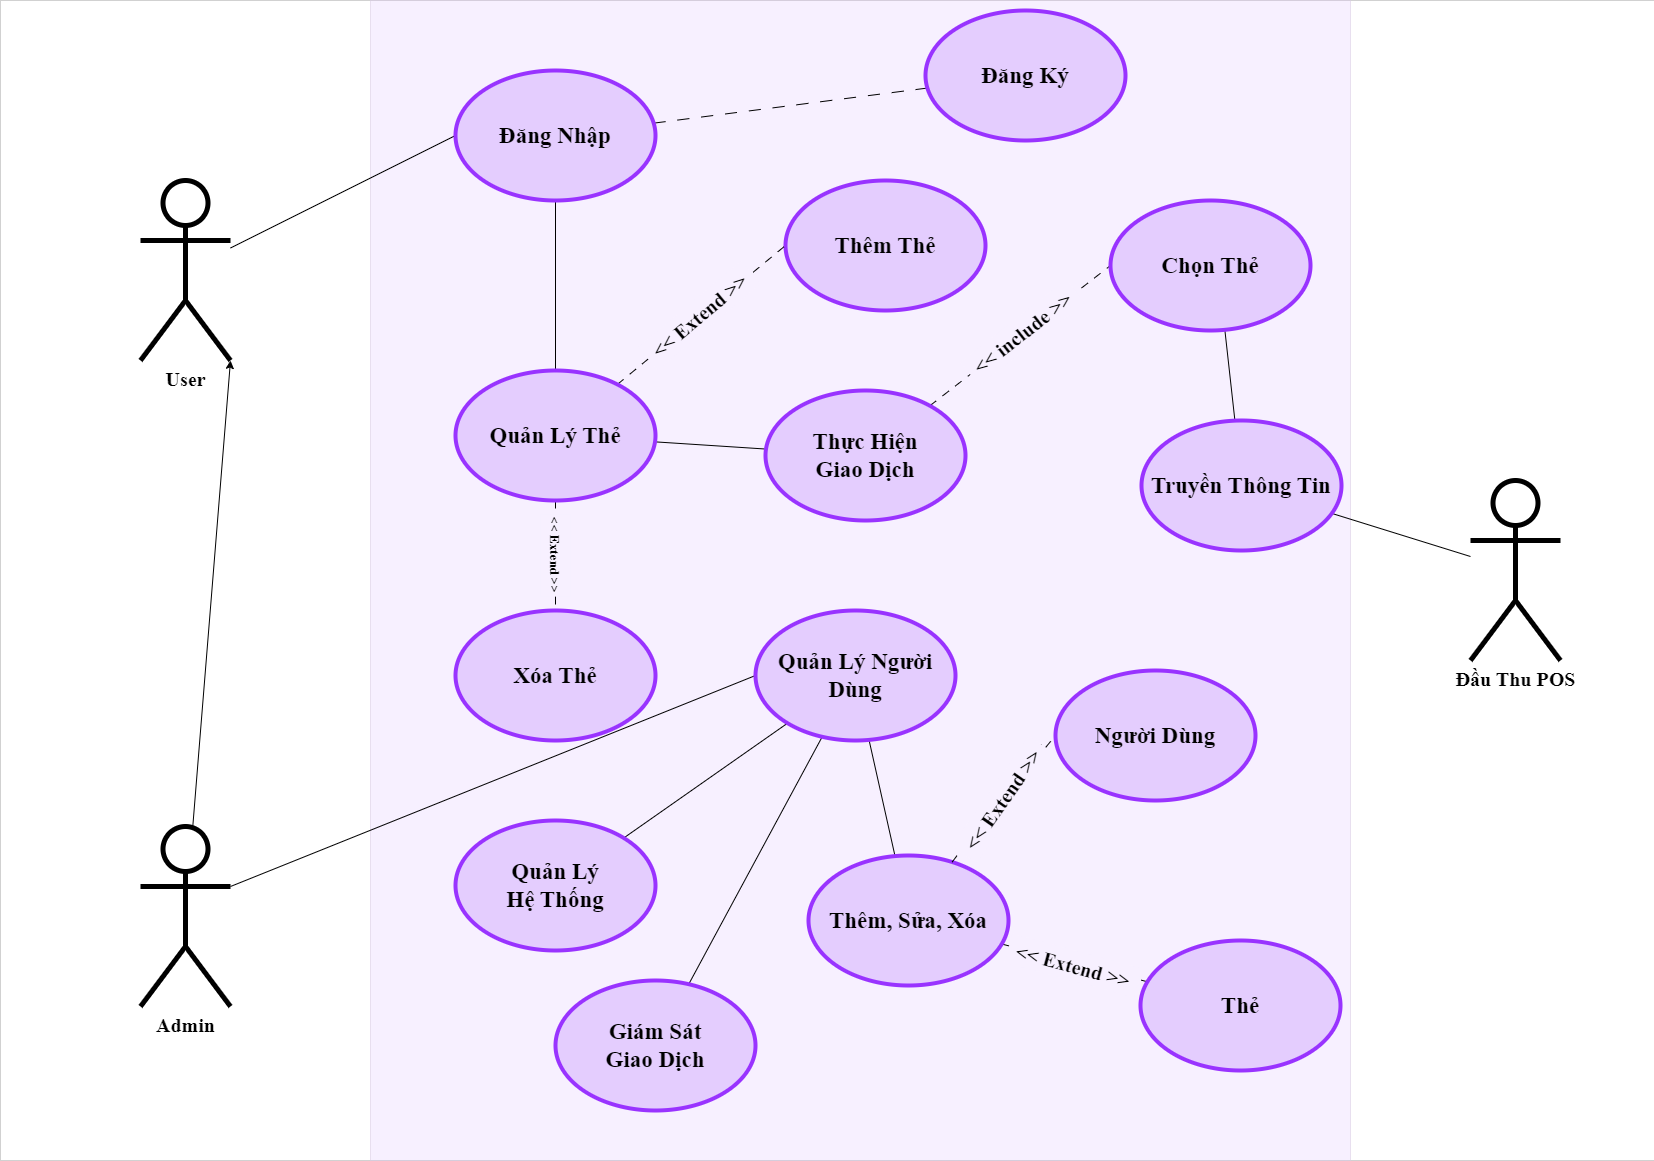

The diagram above was exported from draw.io. Its source (the exported page's mxGraphModel, read from the mxfile embedded in the PNG):
<mxGraphModel dx="2804" dy="1242" grid="1" gridSize="10" guides="1" tooltips="1" connect="1" arrows="1" fold="1" page="1" pageScale="1" pageWidth="827" pageHeight="1169" math="0" shadow="0">
  <root>
    <mxCell id="0" />
    <mxCell id="1" parent="0" />
    <mxCell id="CSguIadH7xmPIbkp9ipI-13" value="" style="rounded=0;whiteSpace=wrap;html=1;fillColor=#FFFFFF;strokeWidth=0;" parent="1" vertex="1">
      <mxGeometry width="1654" height="1160" as="geometry" />
    </mxCell>
    <mxCell id="CSguIadH7xmPIbkp9ipI-6" value="" style="rounded=0;whiteSpace=wrap;html=1;strokeWidth=0;strokeColor=#9673a6;fillColor=#F7F0FF;" parent="1" vertex="1">
      <mxGeometry x="370" width="980" height="1160" as="geometry" />
    </mxCell>
    <mxCell id="gwVwackD5tbVcWftiJCd-21" style="rounded=0;orthogonalLoop=1;jettySize=auto;html=1;entryX=0;entryY=0.5;entryDx=0;entryDy=0;endArrow=none;endFill=0;" parent="1" source="Vg_mZrqGkujEPryJEcsc-4" target="wIwu37SKts6RK6ioOFCE-5" edge="1">
      <mxGeometry relative="1" as="geometry" />
    </mxCell>
    <mxCell id="Vg_mZrqGkujEPryJEcsc-4" value="User" style="shape=umlActor;verticalLabelPosition=bottom;verticalAlign=top;html=1;outlineConnect=0;strokeWidth=5;fontFamily=Times New Roman;fontStyle=1;fontSize=20;" parent="1" vertex="1">
      <mxGeometry x="140" y="180" width="90" height="180" as="geometry" />
    </mxCell>
    <mxCell id="gwVwackD5tbVcWftiJCd-19" style="rounded=0;orthogonalLoop=1;jettySize=auto;html=1;endArrow=classic;endFill=1;entryX=1;entryY=1;entryDx=0;entryDy=0;entryPerimeter=0;" parent="1" source="Vg_mZrqGkujEPryJEcsc-9" target="Vg_mZrqGkujEPryJEcsc-4" edge="1">
      <mxGeometry relative="1" as="geometry" />
    </mxCell>
    <mxCell id="viaPA4LUTP9bihB-q_at-4" style="rounded=0;orthogonalLoop=1;jettySize=auto;html=1;exitX=1;exitY=0.3333333333333333;exitDx=0;exitDy=0;exitPerimeter=0;entryX=0;entryY=0.5;entryDx=0;entryDy=0;endArrow=none;endFill=0;" edge="1" parent="1" source="Vg_mZrqGkujEPryJEcsc-9" target="CSguIadH7xmPIbkp9ipI-21">
      <mxGeometry relative="1" as="geometry" />
    </mxCell>
    <mxCell id="Vg_mZrqGkujEPryJEcsc-9" value="Admin" style="shape=umlActor;verticalLabelPosition=bottom;verticalAlign=top;html=1;outlineConnect=0;strokeWidth=5;fontFamily=Times New Roman;fontStyle=1;fontSize=20;" parent="1" vertex="1">
      <mxGeometry x="140" y="826" width="90" height="180" as="geometry" />
    </mxCell>
    <mxCell id="gwVwackD5tbVcWftiJCd-8" style="rounded=0;orthogonalLoop=1;jettySize=auto;html=1;entryX=0.5;entryY=0;entryDx=0;entryDy=0;endArrow=none;endFill=0;" parent="1" source="wIwu37SKts6RK6ioOFCE-5" target="CSguIadH7xmPIbkp9ipI-22" edge="1">
      <mxGeometry relative="1" as="geometry" />
    </mxCell>
    <mxCell id="gwVwackD5tbVcWftiJCd-11" style="rounded=0;orthogonalLoop=1;jettySize=auto;html=1;endArrow=none;endFill=0;dashed=1;dashPattern=12 12;" parent="1" source="wIwu37SKts6RK6ioOFCE-5" target="CSguIadH7xmPIbkp9ipI-18" edge="1">
      <mxGeometry relative="1" as="geometry" />
    </mxCell>
    <mxCell id="wIwu37SKts6RK6ioOFCE-5" value="Đăng Nhập" style="ellipse;whiteSpace=wrap;html=1;strokeWidth=4;fillColor=#E4CDFE;strokeColor=#9933FF;fontFamily=Times New Roman;fontSize=23;fontStyle=1" parent="1" vertex="1">
      <mxGeometry x="455" y="70" width="200" height="130" as="geometry" />
    </mxCell>
    <mxCell id="CSguIadH7xmPIbkp9ipI-18" value="Đăng Ký" style="ellipse;whiteSpace=wrap;html=1;strokeWidth=4;fillColor=#E4CDFE;strokeColor=#9933FF;fontFamily=Times New Roman;fontSize=23;fontStyle=1" parent="1" vertex="1">
      <mxGeometry x="925" y="10" width="200" height="130" as="geometry" />
    </mxCell>
    <mxCell id="CSguIadH7xmPIbkp9ipI-19" value="Thêm Thẻ" style="ellipse;whiteSpace=wrap;html=1;strokeWidth=4;fillColor=#E4CDFE;strokeColor=#9933FF;fontFamily=Times New Roman;fontSize=23;fontStyle=1" parent="1" vertex="1">
      <mxGeometry x="785" y="180" width="200" height="130" as="geometry" />
    </mxCell>
    <mxCell id="CSguIadH7xmPIbkp9ipI-20" value="Xóa Thẻ" style="ellipse;whiteSpace=wrap;html=1;strokeWidth=4;fillColor=#E4CDFE;strokeColor=#9933FF;fontFamily=Times New Roman;fontSize=23;fontStyle=1" parent="1" vertex="1">
      <mxGeometry x="455" y="610" width="200" height="130" as="geometry" />
    </mxCell>
    <mxCell id="gwVwackD5tbVcWftiJCd-26" style="rounded=0;orthogonalLoop=1;jettySize=auto;html=1;endArrow=none;endFill=0;" parent="1" source="CSguIadH7xmPIbkp9ipI-21" target="gwVwackD5tbVcWftiJCd-23" edge="1">
      <mxGeometry relative="1" as="geometry" />
    </mxCell>
    <mxCell id="gwVwackD5tbVcWftiJCd-27" style="rounded=0;orthogonalLoop=1;jettySize=auto;html=1;endArrow=none;endFill=0;" parent="1" source="CSguIadH7xmPIbkp9ipI-21" target="gwVwackD5tbVcWftiJCd-24" edge="1">
      <mxGeometry relative="1" as="geometry" />
    </mxCell>
    <mxCell id="gwVwackD5tbVcWftiJCd-31" style="rounded=0;orthogonalLoop=1;jettySize=auto;html=1;endArrow=none;endFill=0;" parent="1" source="CSguIadH7xmPIbkp9ipI-21" target="gwVwackD5tbVcWftiJCd-30" edge="1">
      <mxGeometry relative="1" as="geometry" />
    </mxCell>
    <mxCell id="CSguIadH7xmPIbkp9ipI-21" value="Quản Lý Người Dùng" style="ellipse;whiteSpace=wrap;html=1;strokeWidth=4;fillColor=#E4CDFE;strokeColor=#9933FF;fontFamily=Times New Roman;fontSize=23;fontStyle=1" parent="1" vertex="1">
      <mxGeometry x="755" y="610" width="200" height="130" as="geometry" />
    </mxCell>
    <mxCell id="gwVwackD5tbVcWftiJCd-9" style="rounded=0;orthogonalLoop=1;jettySize=auto;html=1;endArrow=none;endFill=0;dashed=1;dashPattern=8 8;" parent="1" source="CSguIadH7xmPIbkp9ipI-22" target="CSguIadH7xmPIbkp9ipI-20" edge="1">
      <mxGeometry relative="1" as="geometry" />
    </mxCell>
    <mxCell id="gwVwackD5tbVcWftiJCd-10" style="rounded=0;orthogonalLoop=1;jettySize=auto;html=1;entryX=0;entryY=0.5;entryDx=0;entryDy=0;endArrow=none;endFill=0;dashed=1;dashPattern=8 8;" parent="1" source="CSguIadH7xmPIbkp9ipI-22" target="CSguIadH7xmPIbkp9ipI-19" edge="1">
      <mxGeometry relative="1" as="geometry" />
    </mxCell>
    <mxCell id="gwVwackD5tbVcWftiJCd-12" style="rounded=0;orthogonalLoop=1;jettySize=auto;html=1;endArrow=none;endFill=0;" parent="1" source="CSguIadH7xmPIbkp9ipI-22" target="gwVwackD5tbVcWftiJCd-3" edge="1">
      <mxGeometry relative="1" as="geometry" />
    </mxCell>
    <mxCell id="CSguIadH7xmPIbkp9ipI-22" value="Quản Lý Thẻ" style="ellipse;whiteSpace=wrap;html=1;strokeWidth=4;fillColor=#E4CDFE;strokeColor=#9933FF;fontFamily=Times New Roman;fontSize=23;fontStyle=1" parent="1" vertex="1">
      <mxGeometry x="455" y="370" width="200" height="130" as="geometry" />
    </mxCell>
    <mxCell id="gwVwackD5tbVcWftiJCd-16" style="rounded=0;orthogonalLoop=1;jettySize=auto;html=1;endArrow=none;endFill=0;exitX=0.5;exitY=0;exitDx=0;exitDy=0;" parent="1" source="gwVwackD5tbVcWftiJCd-7" target="gwVwackD5tbVcWftiJCd-6" edge="1">
      <mxGeometry relative="1" as="geometry" />
    </mxCell>
    <mxCell id="gwVwackD5tbVcWftiJCd-17" style="rounded=0;orthogonalLoop=1;jettySize=auto;html=1;entryX=0;entryY=0.5;entryDx=0;entryDy=0;endArrow=none;endFill=0;dashed=1;dashPattern=8 8;" parent="1" source="gwVwackD5tbVcWftiJCd-3" target="gwVwackD5tbVcWftiJCd-7" edge="1">
      <mxGeometry relative="1" as="geometry" />
    </mxCell>
    <mxCell id="gwVwackD5tbVcWftiJCd-3" value="Thực Hiện&lt;br&gt;Giao Dịch" style="ellipse;whiteSpace=wrap;html=1;strokeWidth=4;fillColor=#E4CDFE;strokeColor=#9933FF;fontFamily=Times New Roman;fontSize=23;fontStyle=1" parent="1" vertex="1">
      <mxGeometry x="765" y="390" width="200" height="130" as="geometry" />
    </mxCell>
    <mxCell id="gwVwackD5tbVcWftiJCd-4" value="Người Dùng" style="ellipse;whiteSpace=wrap;html=1;strokeWidth=4;fillColor=#E4CDFE;strokeColor=#9933FF;fontFamily=Times New Roman;fontSize=23;fontStyle=1" parent="1" vertex="1">
      <mxGeometry x="1055" y="670" width="200" height="130" as="geometry" />
    </mxCell>
    <mxCell id="gwVwackD5tbVcWftiJCd-18" style="rounded=0;orthogonalLoop=1;jettySize=auto;html=1;endArrow=none;endFill=0;" parent="1" source="gwVwackD5tbVcWftiJCd-5" target="gwVwackD5tbVcWftiJCd-6" edge="1">
      <mxGeometry relative="1" as="geometry" />
    </mxCell>
    <mxCell id="gwVwackD5tbVcWftiJCd-5" value="Đầu Thu POS" style="shape=umlActor;verticalLabelPosition=bottom;verticalAlign=top;html=1;outlineConnect=0;strokeWidth=5;fontFamily=Times New Roman;fontStyle=1;fontSize=20;" parent="1" vertex="1">
      <mxGeometry x="1470" y="480" width="90" height="180" as="geometry" />
    </mxCell>
    <mxCell id="gwVwackD5tbVcWftiJCd-6" value="Truyền Thông Tin" style="ellipse;whiteSpace=wrap;html=1;strokeWidth=4;fillColor=#E4CDFE;strokeColor=#9933FF;fontFamily=Times New Roman;fontSize=23;fontStyle=1" parent="1" vertex="1">
      <mxGeometry x="1141" y="420" width="200" height="130" as="geometry" />
    </mxCell>
    <mxCell id="gwVwackD5tbVcWftiJCd-7" value="Chọn Thẻ" style="ellipse;whiteSpace=wrap;html=1;strokeWidth=4;fillColor=#E4CDFE;strokeColor=#9933FF;fontFamily=Times New Roman;fontSize=23;fontStyle=1" parent="1" vertex="1">
      <mxGeometry x="1110" y="200" width="200" height="130" as="geometry" />
    </mxCell>
    <mxCell id="gwVwackD5tbVcWftiJCd-23" value="Quản Lý&lt;br&gt;Hệ Thống" style="ellipse;whiteSpace=wrap;html=1;strokeWidth=4;fillColor=#E4CDFE;strokeColor=#9933FF;fontFamily=Times New Roman;fontSize=23;fontStyle=1" parent="1" vertex="1">
      <mxGeometry x="455" y="820" width="200" height="130" as="geometry" />
    </mxCell>
    <mxCell id="gwVwackD5tbVcWftiJCd-28" style="rounded=0;orthogonalLoop=1;jettySize=auto;html=1;entryX=0;entryY=0.5;entryDx=0;entryDy=0;endArrow=none;endFill=0;dashed=1;dashPattern=8 8;" parent="1" source="viaPA4LUTP9bihB-q_at-6" target="gwVwackD5tbVcWftiJCd-4" edge="1">
      <mxGeometry relative="1" as="geometry" />
    </mxCell>
    <mxCell id="gwVwackD5tbVcWftiJCd-29" style="rounded=0;orthogonalLoop=1;jettySize=auto;html=1;endArrow=none;endFill=0;dashed=1;dashPattern=8 8;" parent="1" source="gwVwackD5tbVcWftiJCd-24" target="gwVwackD5tbVcWftiJCd-25" edge="1">
      <mxGeometry relative="1" as="geometry" />
    </mxCell>
    <mxCell id="gwVwackD5tbVcWftiJCd-24" value="Thêm, Sửa, Xóa" style="ellipse;whiteSpace=wrap;html=1;strokeWidth=4;fillColor=#E4CDFE;strokeColor=#9933FF;fontFamily=Times New Roman;fontSize=23;fontStyle=1" parent="1" vertex="1">
      <mxGeometry x="808" y="855" width="200" height="130" as="geometry" />
    </mxCell>
    <mxCell id="gwVwackD5tbVcWftiJCd-25" value="Thẻ" style="ellipse;whiteSpace=wrap;html=1;strokeWidth=4;fillColor=#E4CDFE;strokeColor=#9933FF;fontFamily=Times New Roman;fontSize=23;fontStyle=1" parent="1" vertex="1">
      <mxGeometry x="1140" y="940" width="200" height="130" as="geometry" />
    </mxCell>
    <mxCell id="gwVwackD5tbVcWftiJCd-30" value="Giám Sát&lt;br&gt;Giao Dịch" style="ellipse;whiteSpace=wrap;html=1;strokeWidth=4;fillColor=#E4CDFE;strokeColor=#9933FF;fontFamily=Times New Roman;fontSize=23;fontStyle=1" parent="1" vertex="1">
      <mxGeometry x="555" y="980" width="200" height="130" as="geometry" />
    </mxCell>
    <mxCell id="viaPA4LUTP9bihB-q_at-2" value="&amp;lt;&amp;lt; Extend &amp;gt;&amp;gt;" style="text;html=1;align=center;verticalAlign=middle;whiteSpace=wrap;rounded=0;fontFamily=Times New Roman;fontSize=20;fontStyle=1;rotation=-40;direction=west;fillColor=#F7F0FF;strokeColor=none;" vertex="1" parent="1">
      <mxGeometry x="631.62" y="300" width="134.38" height="30" as="geometry" />
    </mxCell>
    <mxCell id="viaPA4LUTP9bihB-q_at-3" value="&amp;lt;&amp;lt; include &amp;gt;&amp;gt;" style="text;html=1;align=center;verticalAlign=middle;whiteSpace=wrap;rounded=0;fontFamily=Times New Roman;fontSize=20;fontStyle=1;rotation=322;direction=west;fillColor=#F7F0FF;strokeColor=none;" vertex="1" parent="1">
      <mxGeometry x="954.9999999999999" y="317" width="134.38" height="30" as="geometry" />
    </mxCell>
    <mxCell id="viaPA4LUTP9bihB-q_at-5" value="&amp;lt;&amp;lt; Extend &amp;gt;&amp;gt;" style="text;html=1;align=center;verticalAlign=middle;whiteSpace=wrap;rounded=0;fontFamily=Times New Roman;fontSize=13;fontStyle=1;rotation=90;direction=west;fillColor=#F7F0FF;strokeColor=none;" vertex="1" parent="1">
      <mxGeometry x="514.19" y="540" width="81.62" height="30" as="geometry" />
    </mxCell>
    <mxCell id="viaPA4LUTP9bihB-q_at-7" value="" style="rounded=0;orthogonalLoop=1;jettySize=auto;html=1;entryX=0;entryY=0.5;entryDx=0;entryDy=0;endArrow=none;endFill=0;dashed=1;dashPattern=8 8;" edge="1" parent="1" source="gwVwackD5tbVcWftiJCd-24" target="viaPA4LUTP9bihB-q_at-6">
      <mxGeometry relative="1" as="geometry">
        <mxPoint x="954" y="862" as="sourcePoint" />
        <mxPoint x="1055" y="735" as="targetPoint" />
      </mxGeometry>
    </mxCell>
    <mxCell id="viaPA4LUTP9bihB-q_at-6" value="&amp;lt;&amp;lt; Extend &amp;gt;&amp;gt;" style="text;html=1;align=center;verticalAlign=middle;whiteSpace=wrap;rounded=0;fontFamily=Times New Roman;fontSize=20;fontStyle=1;rotation=-55;direction=west;fillColor=#F7F0FF;strokeColor=none;" vertex="1" parent="1">
      <mxGeometry x="935" y="784" width="134.38" height="30" as="geometry" />
    </mxCell>
    <mxCell id="viaPA4LUTP9bihB-q_at-8" value="&amp;lt;&amp;lt; Extend &amp;gt;&amp;gt;" style="text;html=1;align=center;verticalAlign=middle;whiteSpace=wrap;rounded=0;fontFamily=Times New Roman;fontSize=20;fontStyle=1;rotation=15;direction=west;fillColor=#F7F0FF;strokeColor=none;" vertex="1" parent="1">
      <mxGeometry x="1005.62" y="950" width="134.38" height="30" as="geometry" />
    </mxCell>
  </root>
</mxGraphModel>